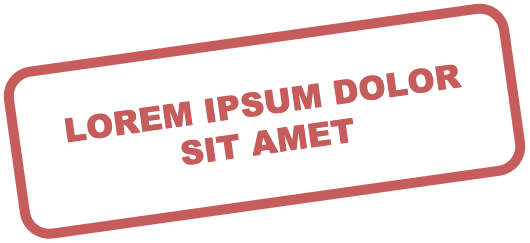

The diagram above was exported from draw.io. Its source (the exported page's mxGraphModel, read from the mxfile embedded in the PNG):
<mxGraphModel dx="1048" dy="815" grid="1" gridSize="10" guides="1" tooltips="1" connect="1" arrows="1" fold="1" page="1" pageScale="1" pageWidth="1169" pageHeight="827" math="0" shadow="0">
  <root>
    <mxCell id="0" />
    <mxCell id="1" parent="0" />
    <mxCell id="2" value="" style="rounded=1;whiteSpace=wrap;html=1;strokeWidth=10;strokeColor=#c75c5c;rotation=-8;fillColor=none;" parent="1" vertex="1">
      <mxGeometry x="210" y="332" width="500" height="163.45" as="geometry" />
    </mxCell>
    <mxCell id="3" value="&lt;font face=&quot;Arial Black&quot; color=&quot;#c75c5c&quot; style=&quot;font-size: 33px&quot;&gt;LOREM IPSUM DOLOR&lt;br&gt;SIT AMET&lt;/font&gt;" style="text;html=1;resizable=0;autosize=1;align=center;verticalAlign=middle;points=[];fillColor=none;strokeColor=none;rounded=0;rotation=-8;strokeWidth=2;" parent="1" vertex="1">
      <mxGeometry x="249.99999999999994" y="388.72" width="420" height="50" as="geometry" />
    </mxCell>
  </root>
</mxGraphModel>